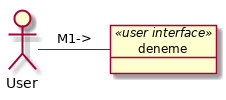

The diagram above was rendered by PlantUML. Its source (embedded in the PNG):
@startuml
allow_mixing
actor User 
object deneme <<user interface>> {
}
User - deneme : M1->
@enduml